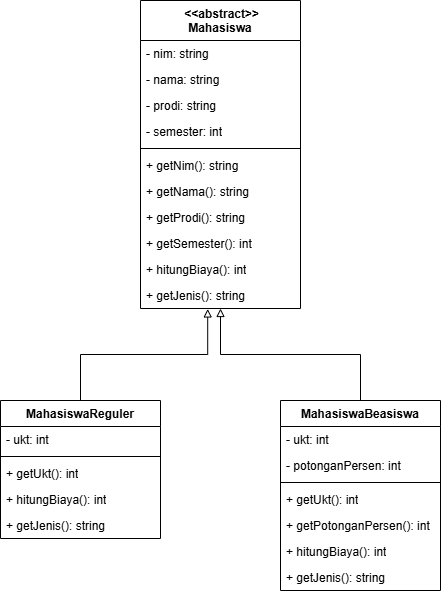

The diagram above was exported from draw.io. Its source (the exported page's mxGraphModel, read from the mxfile embedded in the PNG):
<mxGraphModel dx="1319" dy="674" grid="1" gridSize="10" guides="1" tooltips="1" connect="1" arrows="1" fold="1" page="1" pageScale="1" pageWidth="1169" pageHeight="827" math="0" shadow="0">
  <root>
    <mxCell id="0" />
    <mxCell id="1" parent="0" />
    <mxCell id="ad5fE6fVG9_eYUshoCOd-13" parent="1" style="swimlane;fontStyle=1;align=center;verticalAlign=top;childLayout=stackLayout;horizontal=1;startSize=40;horizontalStack=0;resizeParent=1;resizeParentMax=0;resizeLast=0;collapsible=1;marginBottom=0;whiteSpace=wrap;html=1;" value="&lt;span style=&quot;background-color: transparent; color: light-dark(#000000, var(--ge-light-color, #ffffff));&quot;&gt;&amp;nbsp; &amp;lt;&amp;lt;abstract&amp;gt;&amp;gt;&amp;nbsp;&lt;/span&gt;&lt;div&gt;Mahasiswa&lt;/div&gt;" vertex="1">
      <mxGeometry height="308" width="160" x="280" y="320" as="geometry">
        <mxRectangle height="30" width="100" x="280" y="320" as="alternateBounds" />
      </mxGeometry>
    </mxCell>
    <mxCell id="ad5fE6fVG9_eYUshoCOd-14" parent="ad5fE6fVG9_eYUshoCOd-13" style="text;strokeColor=none;fillColor=none;align=left;verticalAlign=top;spacingLeft=4;spacingRight=4;overflow=hidden;rotatable=0;points=[[0,0.5],[1,0.5]];portConstraint=eastwest;whiteSpace=wrap;html=1;" value="- nim: string" vertex="1">
      <mxGeometry height="26" width="160" y="40" as="geometry" />
    </mxCell>
    <mxCell id="ad5fE6fVG9_eYUshoCOd-27" parent="ad5fE6fVG9_eYUshoCOd-13" style="text;strokeColor=none;fillColor=none;align=left;verticalAlign=top;spacingLeft=4;spacingRight=4;overflow=hidden;rotatable=0;points=[[0,0.5],[1,0.5]];portConstraint=eastwest;whiteSpace=wrap;html=1;" value="- nama: string" vertex="1">
      <mxGeometry height="26" width="160" y="66" as="geometry" />
    </mxCell>
    <mxCell id="ad5fE6fVG9_eYUshoCOd-26" parent="ad5fE6fVG9_eYUshoCOd-13" style="text;strokeColor=none;fillColor=none;align=left;verticalAlign=top;spacingLeft=4;spacingRight=4;overflow=hidden;rotatable=0;points=[[0,0.5],[1,0.5]];portConstraint=eastwest;whiteSpace=wrap;html=1;" value="- prodi: string" vertex="1">
      <mxGeometry height="26" width="160" y="92" as="geometry" />
    </mxCell>
    <mxCell id="ad5fE6fVG9_eYUshoCOd-25" parent="ad5fE6fVG9_eYUshoCOd-13" style="text;strokeColor=none;fillColor=none;align=left;verticalAlign=top;spacingLeft=4;spacingRight=4;overflow=hidden;rotatable=0;points=[[0,0.5],[1,0.5]];portConstraint=eastwest;whiteSpace=wrap;html=1;" value="- semester: int" vertex="1">
      <mxGeometry height="26" width="160" y="118" as="geometry" />
    </mxCell>
    <mxCell id="ad5fE6fVG9_eYUshoCOd-15" parent="ad5fE6fVG9_eYUshoCOd-13" style="line;strokeWidth=1;fillColor=none;align=left;verticalAlign=middle;spacingTop=-1;spacingLeft=3;spacingRight=3;rotatable=0;labelPosition=right;points=[];portConstraint=eastwest;strokeColor=inherit;labelPerimeter=1;" value="" vertex="1">
      <mxGeometry height="8" width="160" y="144" as="geometry" />
    </mxCell>
    <mxCell id="ad5fE6fVG9_eYUshoCOd-16" parent="ad5fE6fVG9_eYUshoCOd-13" style="text;strokeColor=none;fillColor=none;align=left;verticalAlign=top;spacingLeft=4;spacingRight=4;overflow=hidden;rotatable=0;points=[[0,0.5],[1,0.5]];portConstraint=eastwest;whiteSpace=wrap;html=1;" value="+ getNim(): string" vertex="1">
      <mxGeometry height="26" width="160" y="152" as="geometry" />
    </mxCell>
    <mxCell id="ad5fE6fVG9_eYUshoCOd-29" parent="ad5fE6fVG9_eYUshoCOd-13" style="text;strokeColor=none;fillColor=none;align=left;verticalAlign=top;spacingLeft=4;spacingRight=4;overflow=hidden;rotatable=0;points=[[0,0.5],[1,0.5]];portConstraint=eastwest;whiteSpace=wrap;html=1;" value="+ getNama(): string" vertex="1">
      <mxGeometry height="26" width="160" y="178" as="geometry" />
    </mxCell>
    <mxCell id="ad5fE6fVG9_eYUshoCOd-30" parent="ad5fE6fVG9_eYUshoCOd-13" style="text;strokeColor=none;fillColor=none;align=left;verticalAlign=top;spacingLeft=4;spacingRight=4;overflow=hidden;rotatable=0;points=[[0,0.5],[1,0.5]];portConstraint=eastwest;whiteSpace=wrap;html=1;" value="+ getProdi(): string" vertex="1">
      <mxGeometry height="26" width="160" y="204" as="geometry" />
    </mxCell>
    <mxCell id="ad5fE6fVG9_eYUshoCOd-31" parent="ad5fE6fVG9_eYUshoCOd-13" style="text;strokeColor=none;fillColor=none;align=left;verticalAlign=top;spacingLeft=4;spacingRight=4;overflow=hidden;rotatable=0;points=[[0,0.5],[1,0.5]];portConstraint=eastwest;whiteSpace=wrap;html=1;" value="+ getSemester(): int" vertex="1">
      <mxGeometry height="26" width="160" y="230" as="geometry" />
    </mxCell>
    <mxCell id="ad5fE6fVG9_eYUshoCOd-32" parent="ad5fE6fVG9_eYUshoCOd-13" style="text;strokeColor=none;fillColor=none;align=left;verticalAlign=top;spacingLeft=4;spacingRight=4;overflow=hidden;rotatable=0;points=[[0,0.5],[1,0.5]];portConstraint=eastwest;whiteSpace=wrap;html=1;" value="+ hitungBiaya(): int" vertex="1">
      <mxGeometry height="26" width="160" y="256" as="geometry" />
    </mxCell>
    <mxCell id="ad5fE6fVG9_eYUshoCOd-33" parent="ad5fE6fVG9_eYUshoCOd-13" style="text;strokeColor=none;fillColor=none;align=left;verticalAlign=top;spacingLeft=4;spacingRight=4;overflow=hidden;rotatable=0;points=[[0,0.5],[1,0.5]];portConstraint=eastwest;whiteSpace=wrap;html=1;" value="+ getJenis(): string" vertex="1">
      <mxGeometry height="26" width="160" y="282" as="geometry" />
    </mxCell>
    <mxCell id="ad5fE6fVG9_eYUshoCOd-43" edge="1" parent="1" source="ad5fE6fVG9_eYUshoCOd-17" style="edgeStyle=orthogonalEdgeStyle;rounded=0;orthogonalLoop=1;jettySize=auto;html=1;entryX=0.5;entryY=1;entryDx=0;entryDy=0;defaultLabelBackgroundColor=page;endArrow=block;endFill=0;" target="ad5fE6fVG9_eYUshoCOd-13">
      <mxGeometry relative="1" as="geometry" />
    </mxCell>
    <mxCell id="ad5fE6fVG9_eYUshoCOd-17" parent="1" style="swimlane;fontStyle=1;align=center;verticalAlign=top;childLayout=stackLayout;horizontal=1;startSize=26;horizontalStack=0;resizeParent=1;resizeParentMax=0;resizeLast=0;collapsible=1;marginBottom=0;whiteSpace=wrap;html=1;" value="MahasiswaBeasiswa" vertex="1">
      <mxGeometry height="190" width="160" x="420" y="720" as="geometry" />
    </mxCell>
    <mxCell id="ad5fE6fVG9_eYUshoCOd-18" parent="ad5fE6fVG9_eYUshoCOd-17" style="text;strokeColor=none;fillColor=none;align=left;verticalAlign=top;spacingLeft=4;spacingRight=4;overflow=hidden;rotatable=0;points=[[0,0.5],[1,0.5]];portConstraint=eastwest;whiteSpace=wrap;html=1;" value="- ukt: int" vertex="1">
      <mxGeometry height="26" width="160" y="26" as="geometry" />
    </mxCell>
    <mxCell id="ad5fE6fVG9_eYUshoCOd-35" parent="ad5fE6fVG9_eYUshoCOd-17" style="text;strokeColor=none;fillColor=none;align=left;verticalAlign=top;spacingLeft=4;spacingRight=4;overflow=hidden;rotatable=0;points=[[0,0.5],[1,0.5]];portConstraint=eastwest;whiteSpace=wrap;html=1;" value="- potonganPersen: int" vertex="1">
      <mxGeometry height="26" width="160" y="52" as="geometry" />
    </mxCell>
    <mxCell id="ad5fE6fVG9_eYUshoCOd-19" parent="ad5fE6fVG9_eYUshoCOd-17" style="line;strokeWidth=1;fillColor=none;align=left;verticalAlign=middle;spacingTop=-1;spacingLeft=3;spacingRight=3;rotatable=0;labelPosition=right;points=[];portConstraint=eastwest;strokeColor=inherit;labelPerimeter=1;" value="" vertex="1">
      <mxGeometry height="8" width="160" y="78" as="geometry" />
    </mxCell>
    <mxCell id="ad5fE6fVG9_eYUshoCOd-20" parent="ad5fE6fVG9_eYUshoCOd-17" style="text;strokeColor=none;fillColor=none;align=left;verticalAlign=top;spacingLeft=4;spacingRight=4;overflow=hidden;rotatable=0;points=[[0,0.5],[1,0.5]];portConstraint=eastwest;whiteSpace=wrap;html=1;" value="+ getUkt(): int" vertex="1">
      <mxGeometry height="26" width="160" y="86" as="geometry" />
    </mxCell>
    <mxCell id="ad5fE6fVG9_eYUshoCOd-36" parent="ad5fE6fVG9_eYUshoCOd-17" style="text;strokeColor=none;fillColor=none;align=left;verticalAlign=top;spacingLeft=4;spacingRight=4;overflow=hidden;rotatable=0;points=[[0,0.5],[1,0.5]];portConstraint=eastwest;whiteSpace=wrap;html=1;" value="+ getPotonganPersen(): int" vertex="1">
      <mxGeometry height="26" width="160" y="112" as="geometry" />
    </mxCell>
    <mxCell id="ad5fE6fVG9_eYUshoCOd-37" parent="ad5fE6fVG9_eYUshoCOd-17" style="text;strokeColor=none;fillColor=none;align=left;verticalAlign=top;spacingLeft=4;spacingRight=4;overflow=hidden;rotatable=0;points=[[0,0.5],[1,0.5]];portConstraint=eastwest;whiteSpace=wrap;html=1;" value="+ hitungBiaya(): int" vertex="1">
      <mxGeometry height="26" width="160" y="138" as="geometry" />
    </mxCell>
    <mxCell id="ad5fE6fVG9_eYUshoCOd-39" parent="ad5fE6fVG9_eYUshoCOd-17" style="text;strokeColor=none;fillColor=none;align=left;verticalAlign=top;spacingLeft=4;spacingRight=4;overflow=hidden;rotatable=0;points=[[0,0.5],[1,0.5]];portConstraint=eastwest;whiteSpace=wrap;html=1;" value="+ getJenis(): string" vertex="1">
      <mxGeometry height="26" width="160" y="164" as="geometry" />
    </mxCell>
    <mxCell id="ad5fE6fVG9_eYUshoCOd-21" parent="1" style="swimlane;fontStyle=1;align=center;verticalAlign=top;childLayout=stackLayout;horizontal=1;startSize=26;horizontalStack=0;resizeParent=1;resizeParentMax=0;resizeLast=0;collapsible=1;marginBottom=0;whiteSpace=wrap;html=1;" value="MahasiswaReguler" vertex="1">
      <mxGeometry height="138" width="160" x="140" y="720" as="geometry" />
    </mxCell>
    <mxCell id="ad5fE6fVG9_eYUshoCOd-22" parent="ad5fE6fVG9_eYUshoCOd-21" style="text;strokeColor=none;fillColor=none;align=left;verticalAlign=top;spacingLeft=4;spacingRight=4;overflow=hidden;rotatable=0;points=[[0,0.5],[1,0.5]];portConstraint=eastwest;whiteSpace=wrap;html=1;" value="- ukt: int" vertex="1">
      <mxGeometry height="26" width="160" y="26" as="geometry" />
    </mxCell>
    <mxCell id="ad5fE6fVG9_eYUshoCOd-23" parent="ad5fE6fVG9_eYUshoCOd-21" style="line;strokeWidth=1;fillColor=none;align=left;verticalAlign=middle;spacingTop=-1;spacingLeft=3;spacingRight=3;rotatable=0;labelPosition=right;points=[];portConstraint=eastwest;strokeColor=inherit;labelPerimeter=1;" value="" vertex="1">
      <mxGeometry height="8" width="160" y="52" as="geometry" />
    </mxCell>
    <mxCell id="ad5fE6fVG9_eYUshoCOd-24" parent="ad5fE6fVG9_eYUshoCOd-21" style="text;strokeColor=none;fillColor=none;align=left;verticalAlign=top;spacingLeft=4;spacingRight=4;overflow=hidden;rotatable=0;points=[[0,0.5],[1,0.5]];portConstraint=eastwest;whiteSpace=wrap;html=1;" value="+ getUkt(): int" vertex="1">
      <mxGeometry height="26" width="160" y="60" as="geometry" />
    </mxCell>
    <mxCell id="ad5fE6fVG9_eYUshoCOd-28" parent="ad5fE6fVG9_eYUshoCOd-21" style="text;strokeColor=none;fillColor=none;align=left;verticalAlign=top;spacingLeft=4;spacingRight=4;overflow=hidden;rotatable=0;points=[[0,0.5],[1,0.5]];portConstraint=eastwest;whiteSpace=wrap;html=1;" value="+ hitungBiaya(): int" vertex="1">
      <mxGeometry height="26" width="160" y="86" as="geometry" />
    </mxCell>
    <mxCell id="ad5fE6fVG9_eYUshoCOd-34" parent="ad5fE6fVG9_eYUshoCOd-21" style="text;strokeColor=none;fillColor=none;align=left;verticalAlign=top;spacingLeft=4;spacingRight=4;overflow=hidden;rotatable=0;points=[[0,0.5],[1,0.5]];portConstraint=eastwest;whiteSpace=wrap;html=1;" value="+ getJenis(): string" vertex="1">
      <mxGeometry height="26" width="160" y="112" as="geometry" />
    </mxCell>
    <mxCell id="ad5fE6fVG9_eYUshoCOd-42" edge="1" parent="1" source="ad5fE6fVG9_eYUshoCOd-21" style="edgeStyle=orthogonalEdgeStyle;rounded=0;orthogonalLoop=1;jettySize=auto;html=1;entryX=0.42;entryY=1.017;entryDx=0;entryDy=0;entryPerimeter=0;defaultLabelBackgroundColor=page;endArrow=block;endFill=0;" target="ad5fE6fVG9_eYUshoCOd-33">
      <mxGeometry relative="1" as="geometry" />
    </mxCell>
  </root>
</mxGraphModel>